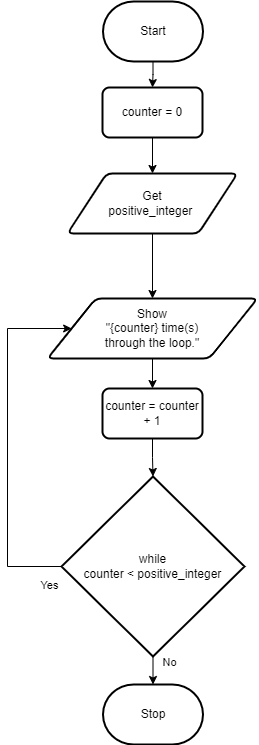

The diagram above was exported from draw.io. Its source (the exported page's mxGraphModel, read from the mxfile embedded in the PNG):
<mxGraphModel dx="422" dy="374" grid="1" gridSize="10" guides="1" tooltips="1" connect="1" arrows="1" fold="1" page="1" pageScale="1" pageWidth="850" pageHeight="1100" math="0" shadow="0">
  <root>
    <mxCell id="0" />
    <mxCell id="1" parent="0" />
    <mxCell id="95" style="edgeStyle=orthogonalEdgeStyle;shape=connector;rounded=0;html=1;labelBackgroundColor=default;strokeColor=default;fontFamily=Helvetica;fontSize=11;fontColor=default;endArrow=classic;" parent="1" source="57" target="94" edge="1">
      <mxGeometry relative="1" as="geometry" />
    </mxCell>
    <mxCell id="57" value="Start" style="strokeWidth=2;html=1;shape=mxgraph.flowchart.terminator;whiteSpace=wrap;" parent="1" vertex="1">
      <mxGeometry x="375.5" y="65" width="100" height="60" as="geometry" />
    </mxCell>
    <mxCell id="68" value="Stop" style="strokeWidth=2;html=1;shape=mxgraph.flowchart.terminator;whiteSpace=wrap;" parent="1" vertex="1">
      <mxGeometry x="375.5" y="748" width="100" height="60" as="geometry" />
    </mxCell>
    <mxCell id="97" style="edgeStyle=none;html=1;" edge="1" parent="1" source="70" target="68">
      <mxGeometry relative="1" as="geometry" />
    </mxCell>
    <mxCell id="100" style="edgeStyle=orthogonalEdgeStyle;shape=connector;rounded=0;html=1;labelBackgroundColor=default;strokeColor=default;fontFamily=Helvetica;fontSize=11;fontColor=default;endArrow=classic;" edge="1" parent="1" source="70" target="71">
      <mxGeometry relative="1" as="geometry">
        <Array as="points">
          <mxPoint x="280" y="630" />
          <mxPoint x="280" y="392" />
        </Array>
      </mxGeometry>
    </mxCell>
    <mxCell id="70" value="while&lt;br&gt;counter &amp;lt; positive_integer" style="strokeWidth=2;html=1;shape=mxgraph.flowchart.decision;whiteSpace=wrap;" parent="1" vertex="1">
      <mxGeometry x="334" y="540" width="183" height="180" as="geometry" />
    </mxCell>
    <mxCell id="90" style="edgeStyle=orthogonalEdgeStyle;html=1;rounded=0;" parent="1" source="71" target="89" edge="1">
      <mxGeometry relative="1" as="geometry" />
    </mxCell>
    <mxCell id="71" value="Show&lt;br&gt;&quot;{counter} time(s) &lt;br&gt;through the loop.&quot;" style="shape=parallelogram;html=1;strokeWidth=2;perimeter=parallelogramPerimeter;whiteSpace=wrap;rounded=1;arcSize=12;size=0.23;" parent="1" vertex="1">
      <mxGeometry x="320" y="362" width="210" height="60" as="geometry" />
    </mxCell>
    <mxCell id="79" value="Yes" style="text;html=1;align=center;verticalAlign=middle;resizable=0;points=[];autosize=1;strokeColor=none;fillColor=none;fontSize=11;fontFamily=Helvetica;fontColor=default;" parent="1" vertex="1">
      <mxGeometry x="302" y="634" width="40" height="30" as="geometry" />
    </mxCell>
    <mxCell id="80" value="No" style="text;html=1;align=center;verticalAlign=middle;resizable=0;points=[];autosize=1;strokeColor=none;fillColor=none;fontSize=11;fontFamily=Helvetica;fontColor=default;" parent="1" vertex="1">
      <mxGeometry x="422" y="711" width="40" height="30" as="geometry" />
    </mxCell>
    <mxCell id="101" style="edgeStyle=orthogonalEdgeStyle;shape=connector;rounded=0;html=1;labelBackgroundColor=default;strokeColor=default;fontFamily=Helvetica;fontSize=11;fontColor=default;endArrow=classic;" edge="1" parent="1" source="85" target="71">
      <mxGeometry relative="1" as="geometry" />
    </mxCell>
    <mxCell id="85" value="Get&lt;br&gt;positive_integer&amp;nbsp;" style="shape=parallelogram;html=1;strokeWidth=2;perimeter=parallelogramPerimeter;whiteSpace=wrap;rounded=1;arcSize=12;size=0.23;" parent="1" vertex="1">
      <mxGeometry x="340" y="237" width="170" height="60" as="geometry" />
    </mxCell>
    <mxCell id="98" style="edgeStyle=orthogonalEdgeStyle;html=1;rounded=0;" edge="1" parent="1" source="89" target="70">
      <mxGeometry relative="1" as="geometry" />
    </mxCell>
    <mxCell id="89" value="counter = counter + 1" style="rounded=1;whiteSpace=wrap;html=1;absoluteArcSize=1;arcSize=14;strokeWidth=2;" parent="1" vertex="1">
      <mxGeometry x="375" y="452" width="100" height="50" as="geometry" />
    </mxCell>
    <mxCell id="96" style="edgeStyle=orthogonalEdgeStyle;shape=connector;rounded=0;html=1;labelBackgroundColor=default;strokeColor=default;fontFamily=Helvetica;fontSize=11;fontColor=default;endArrow=classic;" parent="1" source="94" target="85" edge="1">
      <mxGeometry relative="1" as="geometry" />
    </mxCell>
    <mxCell id="94" value="counter = 0" style="rounded=1;whiteSpace=wrap;html=1;absoluteArcSize=1;arcSize=14;strokeWidth=2;" parent="1" vertex="1">
      <mxGeometry x="375" y="151" width="100" height="50" as="geometry" />
    </mxCell>
  </root>
</mxGraphModel>